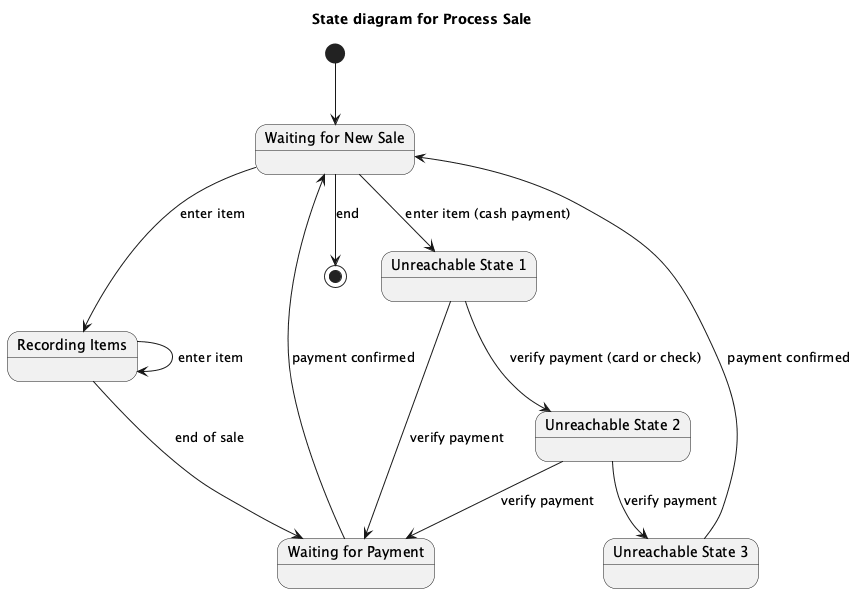

The diagram above was rendered by PlantUML. Its source (embedded in the PNG):
@startuml
title State diagram for Process Sale

[*] --> WaitingForNewSale

state "Waiting for New Sale" as WaitingForNewSale
state "Recording Items" as RecordingItems
state "Waiting for Payment" as WaitingForPayment

WaitingForNewSale --> RecordingItems : enter item
RecordingItems --> RecordingItems : enter item
RecordingItems --> WaitingForPayment : end of sale
WaitingForPayment --> WaitingForNewSale : payment confirmed
WaitingForNewSale --> [*] : end

state "Unreachable State 1" as UnreachableState1
state "Unreachable State 2" as UnreachableState2
state "Unreachable State 3" as UnreachableState3

WaitingForNewSale --> UnreachableState1 : enter item (cash payment)
UnreachableState1 --> WaitingForPayment : verify payment

UnreachableState1 --> UnreachableState2 : verify payment (card or check)
UnreachableState2 --> WaitingForPayment : verify payment

UnreachableState2 --> UnreachableState3 : verify payment
UnreachableState3 --> WaitingForNewSale : payment confirmed

@enduml